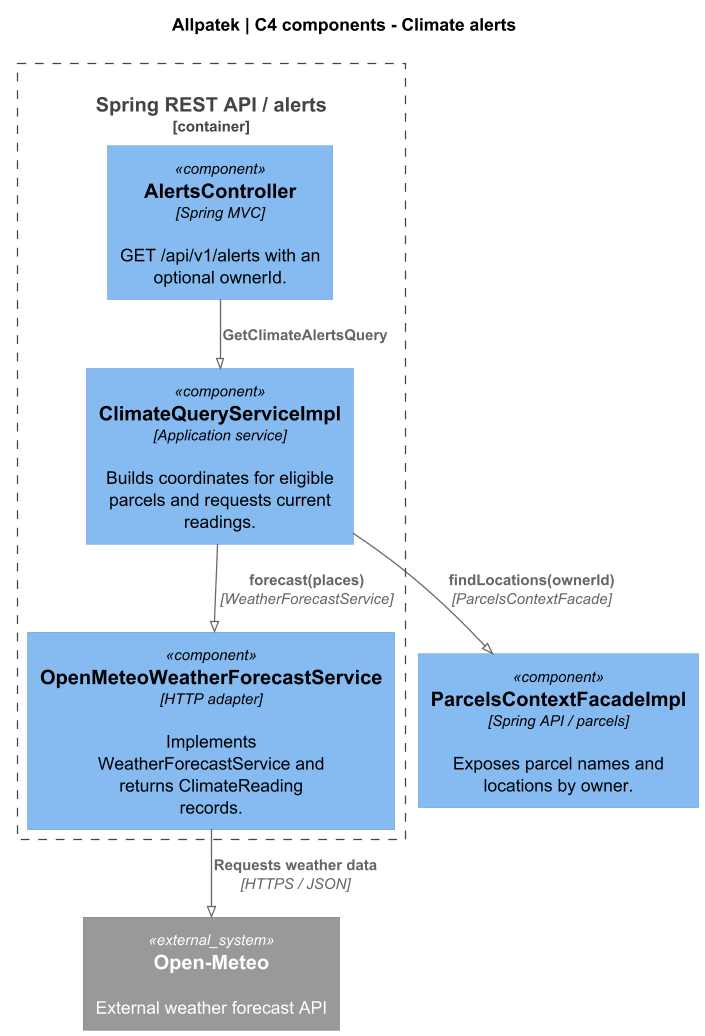

The diagram above was rendered by PlantUML. Its source (embedded in the PNG):
@startuml
!pragma layout smetana
!include <C4/C4_Component>
skinparam backgroundColor white
skinparam defaultFontName SansSerif
skinparam shadowing false
skinparam dpi 120
LAYOUT_TOP_DOWN()

title Allpatek | C4 components - Climate alerts
Container_Boundary(api, "Spring REST API / alerts") {
  Component(rest, "AlertsController", "Spring MVC", "GET /api/v1/alerts with an optional ownerId.")
  Component(query, "ClimateQueryServiceImpl", "Application service", "Builds coordinates for eligible parcels and requests current readings.")
  Component(adapter, "OpenMeteoWeatherForecastService", "HTTP adapter", "Implements WeatherForecastService and returns ClimateReading records.")
}
Component(facade, "ParcelsContextFacadeImpl", "Spring API / parcels", "Exposes parcel names and locations by owner.")
System_Ext(weather, "Open-Meteo", "External weather forecast API")

Rel(rest, query, "GetClimateAlertsQuery")
Rel(query, facade, "findLocations(ownerId)", "ParcelsContextFacade")
Rel(query, adapter, "forecast(places)", "WeatherForecastService")
Rel(adapter, weather, "Requests weather data", "HTTPS / JSON")
@enduml